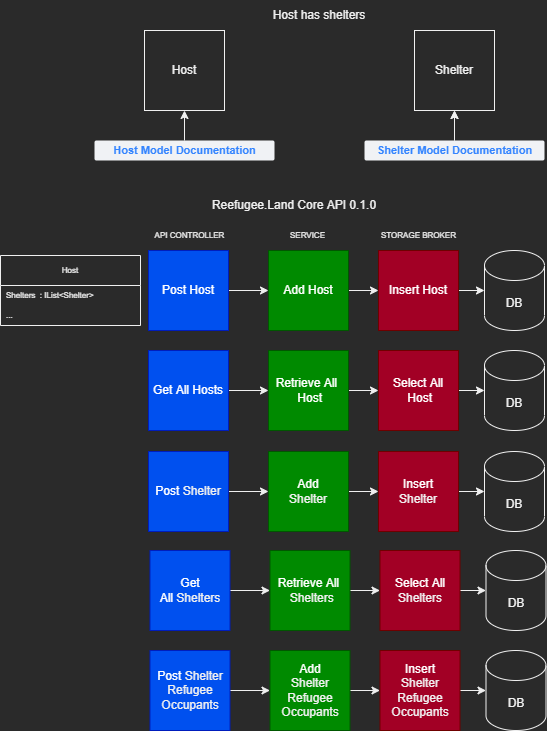

The diagram above was exported from draw.io. Its source (the exported page's mxGraphModel, read from the mxfile embedded in the PNG):
<mxGraphModel dx="1422" dy="905" grid="1" gridSize="10" guides="1" tooltips="1" connect="1" arrows="1" fold="1" page="1" pageScale="1" pageWidth="1100" pageHeight="850" math="0" shadow="0">
  <root>
    <mxCell id="0" />
    <mxCell id="1" parent="0" />
    <mxCell id="Z3Y37e8lLLGUHDUsPMlP-1" value="Host has shelters" style="text;html=1;strokeColor=none;fillColor=none;align=center;verticalAlign=middle;whiteSpace=wrap;rounded=0;" parent="1" vertex="1">
      <mxGeometry x="390" y="20" width="150" height="30" as="geometry" />
    </mxCell>
    <mxCell id="EcR_8GziXmsabuMcaouX-1" value="Host" style="whiteSpace=wrap;html=1;aspect=fixed;" parent="1" vertex="1">
      <mxGeometry x="290" y="50" width="80" height="80" as="geometry" />
    </mxCell>
    <mxCell id="EcR_8GziXmsabuMcaouX-2" style="edgeStyle=orthogonalEdgeStyle;rounded=0;orthogonalLoop=1;jettySize=auto;html=1;" parent="1" source="EcR_8GziXmsabuMcaouX-3" target="EcR_8GziXmsabuMcaouX-1" edge="1">
      <mxGeometry relative="1" as="geometry" />
    </mxCell>
    <mxCell id="EcR_8GziXmsabuMcaouX-3" value="&lt;a href=&quot;https://docs.refugee.land/docs/refugeeland.core/models/host&quot;&gt;Host Model Documentation&lt;/a&gt;" style="dashed=0;html=1;fillColor=#F0F2F5;strokeColor=none;align=center;rounded=1;arcSize=10;fontColor=#3384FF;fontStyle=1;fontSize=11;shadow=0" parent="1" vertex="1">
      <mxGeometry x="240" y="160" width="180" height="20" as="geometry" />
    </mxCell>
    <mxCell id="EcR_8GziXmsabuMcaouX-8" value="Shelter" style="whiteSpace=wrap;html=1;aspect=fixed;" parent="1" vertex="1">
      <mxGeometry x="560" y="50" width="80" height="80" as="geometry" />
    </mxCell>
    <mxCell id="EcR_8GziXmsabuMcaouX-9" style="edgeStyle=orthogonalEdgeStyle;rounded=0;orthogonalLoop=1;jettySize=auto;html=1;" parent="1" target="EcR_8GziXmsabuMcaouX-8" edge="1">
      <mxGeometry relative="1" as="geometry">
        <mxPoint x="600" y="160" as="sourcePoint" />
      </mxGeometry>
    </mxCell>
    <mxCell id="EcR_8GziXmsabuMcaouX-11" value="" style="edgeStyle=orthogonalEdgeStyle;rounded=0;orthogonalLoop=1;jettySize=auto;html=1;" parent="1" source="EcR_8GziXmsabuMcaouX-10" target="EcR_8GziXmsabuMcaouX-8" edge="1">
      <mxGeometry relative="1" as="geometry">
        <mxPoint x="600" y="160" as="sourcePoint" />
      </mxGeometry>
    </mxCell>
    <mxCell id="EcR_8GziXmsabuMcaouX-10" value="&lt;a href=&quot;https://docs.refugee.land/docs/refugeeland.core/models/shelter&quot;&gt;Shelter Model Documentation&lt;/a&gt;" style="dashed=0;html=1;fillColor=#F0F2F5;strokeColor=none;align=center;rounded=1;arcSize=10;fontColor=#3384FF;fontStyle=1;fontSize=11;shadow=0" parent="1" vertex="1">
      <mxGeometry x="510" y="160" width="180" height="20" as="geometry" />
    </mxCell>
    <mxCell id="iF9LJ47_0ak0R6h4xF9o-1" value="Reefugee.Land Core API 0.1.0" style="text;html=1;strokeColor=none;fillColor=none;align=center;verticalAlign=middle;whiteSpace=wrap;rounded=0;" parent="1" vertex="1">
      <mxGeometry x="330" y="210" width="220" height="30" as="geometry" />
    </mxCell>
    <mxCell id="zHlAzHM6PjNSpifpemgY-1" style="edgeStyle=orthogonalEdgeStyle;rounded=0;orthogonalLoop=1;jettySize=auto;html=1;entryX=0;entryY=0.5;entryDx=0;entryDy=0;fontSize=8;" parent="1" source="zHlAzHM6PjNSpifpemgY-2" target="zHlAzHM6PjNSpifpemgY-4" edge="1">
      <mxGeometry relative="1" as="geometry" />
    </mxCell>
    <mxCell id="zHlAzHM6PjNSpifpemgY-2" value="Post Host" style="whiteSpace=wrap;html=1;aspect=fixed;fillColor=#0050ef;fontColor=#ffffff;strokeColor=#001DBC;" parent="1" vertex="1">
      <mxGeometry x="294" y="270" width="80" height="80" as="geometry" />
    </mxCell>
    <mxCell id="zHlAzHM6PjNSpifpemgY-3" style="edgeStyle=orthogonalEdgeStyle;rounded=0;orthogonalLoop=1;jettySize=auto;html=1;entryX=0;entryY=0.5;entryDx=0;entryDy=0;fontSize=8;" parent="1" source="zHlAzHM6PjNSpifpemgY-4" target="zHlAzHM6PjNSpifpemgY-6" edge="1">
      <mxGeometry relative="1" as="geometry" />
    </mxCell>
    <mxCell id="zHlAzHM6PjNSpifpemgY-4" value="Add Host" style="whiteSpace=wrap;html=1;aspect=fixed;fillColor=#008a00;fontColor=#ffffff;strokeColor=#005700;" parent="1" vertex="1">
      <mxGeometry x="414" y="270" width="80" height="80" as="geometry" />
    </mxCell>
    <mxCell id="zHlAzHM6PjNSpifpemgY-5" style="edgeStyle=orthogonalEdgeStyle;rounded=0;orthogonalLoop=1;jettySize=auto;html=1;fontSize=8;" parent="1" source="zHlAzHM6PjNSpifpemgY-6" target="zHlAzHM6PjNSpifpemgY-26" edge="1">
      <mxGeometry relative="1" as="geometry" />
    </mxCell>
    <mxCell id="zHlAzHM6PjNSpifpemgY-6" value="Insert Host" style="whiteSpace=wrap;html=1;aspect=fixed;fillColor=#a20025;fontColor=#ffffff;strokeColor=#6F0000;" parent="1" vertex="1">
      <mxGeometry x="524" y="270" width="80" height="80" as="geometry" />
    </mxCell>
    <mxCell id="zHlAzHM6PjNSpifpemgY-7" style="edgeStyle=orthogonalEdgeStyle;rounded=0;orthogonalLoop=1;jettySize=auto;html=1;fontSize=8;" parent="1" edge="1">
      <mxGeometry relative="1" as="geometry">
        <mxPoint x="414" y="510" as="targetPoint" />
      </mxGeometry>
    </mxCell>
    <mxCell id="zHlAzHM6PjNSpifpemgY-9" style="edgeStyle=orthogonalEdgeStyle;rounded=0;orthogonalLoop=1;jettySize=auto;html=1;fontSize=8;" parent="1" edge="1">
      <mxGeometry relative="1" as="geometry">
        <mxPoint x="524" y="510" as="targetPoint" />
      </mxGeometry>
    </mxCell>
    <mxCell id="zHlAzHM6PjNSpifpemgY-11" style="edgeStyle=orthogonalEdgeStyle;rounded=0;orthogonalLoop=1;jettySize=auto;html=1;fontSize=8;" parent="1" edge="1">
      <mxGeometry relative="1" as="geometry">
        <mxPoint x="630" y="510" as="targetPoint" />
      </mxGeometry>
    </mxCell>
    <mxCell id="zHlAzHM6PjNSpifpemgY-13" style="edgeStyle=orthogonalEdgeStyle;rounded=0;orthogonalLoop=1;jettySize=auto;html=1;fontSize=8;" parent="1" source="zHlAzHM6PjNSpifpemgY-14" target="zHlAzHM6PjNSpifpemgY-16" edge="1">
      <mxGeometry relative="1" as="geometry" />
    </mxCell>
    <mxCell id="zHlAzHM6PjNSpifpemgY-14" value="Post&amp;nbsp;&lt;span style=&quot;color: rgb(240, 240, 240);&quot;&gt;Shelter&lt;/span&gt;" style="whiteSpace=wrap;html=1;aspect=fixed;fillColor=#0050ef;fontColor=#ffffff;strokeColor=#001DBC;" parent="1" vertex="1">
      <mxGeometry x="294" y="471" width="80" height="80" as="geometry" />
    </mxCell>
    <mxCell id="zHlAzHM6PjNSpifpemgY-15" style="edgeStyle=orthogonalEdgeStyle;rounded=0;orthogonalLoop=1;jettySize=auto;html=1;fontSize=8;" parent="1" source="zHlAzHM6PjNSpifpemgY-16" target="zHlAzHM6PjNSpifpemgY-18" edge="1">
      <mxGeometry relative="1" as="geometry" />
    </mxCell>
    <mxCell id="zHlAzHM6PjNSpifpemgY-16" value="Add&lt;br&gt;&lt;span style=&quot;color: rgb(240, 240, 240);&quot;&gt;Shelter&lt;/span&gt;" style="whiteSpace=wrap;html=1;aspect=fixed;fillColor=#008a00;fontColor=#ffffff;strokeColor=#005700;" parent="1" vertex="1">
      <mxGeometry x="414" y="471" width="80" height="80" as="geometry" />
    </mxCell>
    <mxCell id="zHlAzHM6PjNSpifpemgY-17" style="edgeStyle=orthogonalEdgeStyle;rounded=0;orthogonalLoop=1;jettySize=auto;html=1;entryX=0;entryY=0.5;entryDx=0;entryDy=0;entryPerimeter=0;fontSize=8;" parent="1" source="zHlAzHM6PjNSpifpemgY-18" target="zHlAzHM6PjNSpifpemgY-27" edge="1">
      <mxGeometry relative="1" as="geometry" />
    </mxCell>
    <mxCell id="zHlAzHM6PjNSpifpemgY-18" value="Insert&lt;br&gt;&lt;span style=&quot;color: rgb(240, 240, 240);&quot;&gt;Shelter&lt;/span&gt;" style="whiteSpace=wrap;html=1;aspect=fixed;fillColor=#a20025;fontColor=#ffffff;strokeColor=#6F0000;" parent="1" vertex="1">
      <mxGeometry x="524" y="471" width="80" height="80" as="geometry" />
    </mxCell>
    <mxCell id="zHlAzHM6PjNSpifpemgY-19" value="Host" style="swimlane;fontStyle=0;childLayout=stackLayout;horizontal=1;startSize=30;horizontalStack=0;resizeParent=1;resizeParentMax=0;resizeLast=0;collapsible=1;marginBottom=0;fontSize=8;" parent="1" vertex="1">
      <mxGeometry x="146" y="275" width="140" height="70" as="geometry">
        <mxRectangle x="250" y="530" width="110" height="30" as="alternateBounds" />
      </mxGeometry>
    </mxCell>
    <mxCell id="zHlAzHM6PjNSpifpemgY-20" value="Shelters  : IList&lt;Shelter&gt;" style="text;strokeColor=none;fillColor=none;align=left;verticalAlign=middle;spacingLeft=4;spacingRight=4;overflow=hidden;points=[[0,0.5],[1,0.5]];portConstraint=eastwest;rotatable=0;fontSize=8;" parent="zHlAzHM6PjNSpifpemgY-19" vertex="1">
      <mxGeometry y="30" width="140" height="20" as="geometry" />
    </mxCell>
    <mxCell id="zHlAzHM6PjNSpifpemgY-22" value="..." style="text;strokeColor=none;fillColor=none;align=left;verticalAlign=middle;spacingLeft=4;spacingRight=4;overflow=hidden;points=[[0,0.5],[1,0.5]];portConstraint=eastwest;rotatable=0;fontSize=8;" parent="zHlAzHM6PjNSpifpemgY-19" vertex="1">
      <mxGeometry y="50" width="140" height="20" as="geometry" />
    </mxCell>
    <mxCell id="zHlAzHM6PjNSpifpemgY-23" value="API CONTROLLER" style="text;html=1;strokeColor=none;fillColor=none;align=center;verticalAlign=middle;whiteSpace=wrap;rounded=0;fontSize=8;" parent="1" vertex="1">
      <mxGeometry x="295.5" y="240" width="78.5" height="30" as="geometry" />
    </mxCell>
    <mxCell id="zHlAzHM6PjNSpifpemgY-24" value="SERVICE" style="text;html=1;strokeColor=none;fillColor=none;align=center;verticalAlign=middle;whiteSpace=wrap;rounded=0;fontSize=8;" parent="1" vertex="1">
      <mxGeometry x="414" y="240" width="78.5" height="30" as="geometry" />
    </mxCell>
    <mxCell id="zHlAzHM6PjNSpifpemgY-25" value="STORAGE BROKER" style="text;html=1;strokeColor=none;fillColor=none;align=center;verticalAlign=middle;whiteSpace=wrap;rounded=0;fontSize=8;" parent="1" vertex="1">
      <mxGeometry x="524.75" y="240" width="78.5" height="30" as="geometry" />
    </mxCell>
    <mxCell id="zHlAzHM6PjNSpifpemgY-26" value="DB" style="shape=cylinder3;whiteSpace=wrap;html=1;boundedLbl=1;backgroundOutline=1;size=15;" parent="1" vertex="1">
      <mxGeometry x="630" y="270" width="60" height="80" as="geometry" />
    </mxCell>
    <mxCell id="zHlAzHM6PjNSpifpemgY-27" value="DB" style="shape=cylinder3;whiteSpace=wrap;html=1;boundedLbl=1;backgroundOutline=1;size=15;" parent="1" vertex="1">
      <mxGeometry x="630" y="471" width="60" height="80" as="geometry" />
    </mxCell>
    <mxCell id="MLbu5TKIRcCm9hCiDH3h-7" style="edgeStyle=orthogonalEdgeStyle;rounded=0;orthogonalLoop=1;jettySize=auto;html=1;" parent="1" source="MLbu5TKIRcCm9hCiDH3h-1" target="MLbu5TKIRcCm9hCiDH3h-2" edge="1">
      <mxGeometry relative="1" as="geometry" />
    </mxCell>
    <mxCell id="MLbu5TKIRcCm9hCiDH3h-1" value="Get All Hosts" style="whiteSpace=wrap;html=1;aspect=fixed;fillColor=#0050ef;fontColor=#ffffff;strokeColor=#001DBC;" parent="1" vertex="1">
      <mxGeometry x="294" y="370" width="80" height="80" as="geometry" />
    </mxCell>
    <mxCell id="MLbu5TKIRcCm9hCiDH3h-6" style="edgeStyle=orthogonalEdgeStyle;rounded=0;orthogonalLoop=1;jettySize=auto;html=1;entryX=0;entryY=0.5;entryDx=0;entryDy=0;" parent="1" source="MLbu5TKIRcCm9hCiDH3h-2" target="MLbu5TKIRcCm9hCiDH3h-3" edge="1">
      <mxGeometry relative="1" as="geometry" />
    </mxCell>
    <mxCell id="MLbu5TKIRcCm9hCiDH3h-2" value="Retrieve All&amp;nbsp;&lt;br&gt;&amp;nbsp;Host" style="whiteSpace=wrap;html=1;aspect=fixed;fillColor=#008a00;fontColor=#ffffff;strokeColor=#005700;" parent="1" vertex="1">
      <mxGeometry x="414" y="370" width="80" height="80" as="geometry" />
    </mxCell>
    <mxCell id="MLbu5TKIRcCm9hCiDH3h-5" style="edgeStyle=orthogonalEdgeStyle;rounded=0;orthogonalLoop=1;jettySize=auto;html=1;entryX=0;entryY=0.5;entryDx=0;entryDy=0;entryPerimeter=0;" parent="1" source="MLbu5TKIRcCm9hCiDH3h-3" target="MLbu5TKIRcCm9hCiDH3h-4" edge="1">
      <mxGeometry relative="1" as="geometry" />
    </mxCell>
    <mxCell id="MLbu5TKIRcCm9hCiDH3h-3" value="Select All&lt;br&gt;&amp;nbsp;Host" style="whiteSpace=wrap;html=1;aspect=fixed;fillColor=#a20025;fontColor=#ffffff;strokeColor=#6F0000;" parent="1" vertex="1">
      <mxGeometry x="524" y="370" width="80" height="80" as="geometry" />
    </mxCell>
    <mxCell id="MLbu5TKIRcCm9hCiDH3h-4" value="DB" style="shape=cylinder3;whiteSpace=wrap;html=1;boundedLbl=1;backgroundOutline=1;size=15;" parent="1" vertex="1">
      <mxGeometry x="630" y="370" width="60" height="80" as="geometry" />
    </mxCell>
    <mxCell id="MLbu5TKIRcCm9hCiDH3h-12" style="edgeStyle=orthogonalEdgeStyle;rounded=0;orthogonalLoop=1;jettySize=auto;html=1;entryX=0;entryY=0.5;entryDx=0;entryDy=0;" parent="1" source="MLbu5TKIRcCm9hCiDH3h-8" target="MLbu5TKIRcCm9hCiDH3h-9" edge="1">
      <mxGeometry relative="1" as="geometry" />
    </mxCell>
    <mxCell id="MLbu5TKIRcCm9hCiDH3h-8" value="Get All&amp;nbsp;&lt;span style=&quot;color: rgb(240, 240, 240);&quot;&gt;Shelters&lt;/span&gt;" style="whiteSpace=wrap;html=1;aspect=fixed;fillColor=#0050ef;fontColor=#ffffff;strokeColor=#001DBC;" parent="1" vertex="1">
      <mxGeometry x="295.5" y="570" width="80" height="80" as="geometry" />
    </mxCell>
    <mxCell id="MLbu5TKIRcCm9hCiDH3h-13" style="edgeStyle=orthogonalEdgeStyle;rounded=0;orthogonalLoop=1;jettySize=auto;html=1;" parent="1" source="MLbu5TKIRcCm9hCiDH3h-9" target="MLbu5TKIRcCm9hCiDH3h-10" edge="1">
      <mxGeometry relative="1" as="geometry" />
    </mxCell>
    <mxCell id="MLbu5TKIRcCm9hCiDH3h-9" value="Retrieve All&amp;nbsp;&lt;br&gt;&amp;nbsp;&lt;span style=&quot;color: rgb(240, 240, 240);&quot;&gt;Shelters&lt;/span&gt;" style="whiteSpace=wrap;html=1;aspect=fixed;fillColor=#008a00;fontColor=#ffffff;strokeColor=#005700;" parent="1" vertex="1">
      <mxGeometry x="415.5" y="570" width="80" height="80" as="geometry" />
    </mxCell>
    <mxCell id="MLbu5TKIRcCm9hCiDH3h-14" style="edgeStyle=orthogonalEdgeStyle;rounded=0;orthogonalLoop=1;jettySize=auto;html=1;" parent="1" source="MLbu5TKIRcCm9hCiDH3h-10" target="MLbu5TKIRcCm9hCiDH3h-11" edge="1">
      <mxGeometry relative="1" as="geometry" />
    </mxCell>
    <mxCell id="MLbu5TKIRcCm9hCiDH3h-10" value="Select All&lt;br&gt;&lt;span style=&quot;color: rgb(240, 240, 240);&quot;&gt;Shelters&lt;/span&gt;" style="whiteSpace=wrap;html=1;aspect=fixed;fillColor=#a20025;fontColor=#ffffff;strokeColor=#6F0000;" parent="1" vertex="1">
      <mxGeometry x="525.5" y="570" width="80" height="80" as="geometry" />
    </mxCell>
    <mxCell id="MLbu5TKIRcCm9hCiDH3h-11" value="DB" style="shape=cylinder3;whiteSpace=wrap;html=1;boundedLbl=1;backgroundOutline=1;size=15;" parent="1" vertex="1">
      <mxGeometry x="631.5" y="570" width="60" height="80" as="geometry" />
    </mxCell>
    <mxCell id="OmnggbwUCNm3mu2oCjra-1" style="edgeStyle=orthogonalEdgeStyle;rounded=0;orthogonalLoop=1;jettySize=auto;html=1;fontSize=8;" edge="1" parent="1" source="OmnggbwUCNm3mu2oCjra-2" target="OmnggbwUCNm3mu2oCjra-4">
      <mxGeometry relative="1" as="geometry" />
    </mxCell>
    <mxCell id="OmnggbwUCNm3mu2oCjra-2" value="Post&amp;nbsp;&lt;span style=&quot;color: rgb(240, 240, 240);&quot;&gt;Shelter&lt;br&gt;Refugee&lt;br&gt;Occupants&lt;br&gt;&lt;/span&gt;" style="whiteSpace=wrap;html=1;aspect=fixed;fillColor=#0050ef;fontColor=#ffffff;strokeColor=#001DBC;" vertex="1" parent="1">
      <mxGeometry x="295.5" y="670" width="80" height="80" as="geometry" />
    </mxCell>
    <mxCell id="OmnggbwUCNm3mu2oCjra-3" style="edgeStyle=orthogonalEdgeStyle;rounded=0;orthogonalLoop=1;jettySize=auto;html=1;fontSize=8;" edge="1" parent="1" source="OmnggbwUCNm3mu2oCjra-4" target="OmnggbwUCNm3mu2oCjra-6">
      <mxGeometry relative="1" as="geometry" />
    </mxCell>
    <mxCell id="OmnggbwUCNm3mu2oCjra-4" value="Add&lt;br&gt;&lt;span style=&quot;color: rgb(240, 240, 240);&quot;&gt;Shelter&lt;br&gt;&lt;/span&gt;&lt;span style=&quot;color: rgb(240, 240, 240);&quot;&gt;Refugee&lt;/span&gt;&lt;br style=&quot;color: rgb(240, 240, 240);&quot;&gt;&lt;span style=&quot;color: rgb(240, 240, 240);&quot;&gt;Occupants&lt;/span&gt;&lt;span style=&quot;color: rgb(240, 240, 240);&quot;&gt;&lt;br&gt;&lt;/span&gt;" style="whiteSpace=wrap;html=1;aspect=fixed;fillColor=#008a00;fontColor=#ffffff;strokeColor=#005700;" vertex="1" parent="1">
      <mxGeometry x="415.5" y="670" width="80" height="80" as="geometry" />
    </mxCell>
    <mxCell id="OmnggbwUCNm3mu2oCjra-5" style="edgeStyle=orthogonalEdgeStyle;rounded=0;orthogonalLoop=1;jettySize=auto;html=1;entryX=0;entryY=0.5;entryDx=0;entryDy=0;entryPerimeter=0;fontSize=8;" edge="1" parent="1" source="OmnggbwUCNm3mu2oCjra-6" target="OmnggbwUCNm3mu2oCjra-7">
      <mxGeometry relative="1" as="geometry" />
    </mxCell>
    <mxCell id="OmnggbwUCNm3mu2oCjra-6" value="Insert&lt;br&gt;&lt;span style=&quot;color: rgb(240, 240, 240);&quot;&gt;Shelter&lt;br&gt;&lt;/span&gt;&lt;span style=&quot;color: rgb(240, 240, 240);&quot;&gt;Refugee&lt;/span&gt;&lt;br style=&quot;color: rgb(240, 240, 240);&quot;&gt;&lt;span style=&quot;color: rgb(240, 240, 240);&quot;&gt;Occupants&lt;/span&gt;&lt;span style=&quot;color: rgb(240, 240, 240);&quot;&gt;&lt;br&gt;&lt;/span&gt;" style="whiteSpace=wrap;html=1;aspect=fixed;fillColor=#a20025;fontColor=#ffffff;strokeColor=#6F0000;" vertex="1" parent="1">
      <mxGeometry x="525.5" y="670" width="80" height="80" as="geometry" />
    </mxCell>
    <mxCell id="OmnggbwUCNm3mu2oCjra-7" value="DB" style="shape=cylinder3;whiteSpace=wrap;html=1;boundedLbl=1;backgroundOutline=1;size=15;" vertex="1" parent="1">
      <mxGeometry x="631.5" y="670" width="60" height="80" as="geometry" />
    </mxCell>
  </root>
</mxGraphModel>